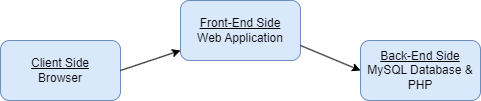

The diagram above was exported from draw.io. Its source (the exported page's mxGraphModel, read from the mxfile embedded in the PNG):
<mxGraphModel dx="1004" dy="525" grid="1" gridSize="10" guides="1" tooltips="1" connect="1" arrows="1" fold="1" page="1" pageScale="1" pageWidth="850" pageHeight="1100" math="0" shadow="0">
  <root>
    <mxCell id="0" />
    <mxCell id="1" parent="0" />
    <mxCell id="kB4matN--YFHKS4qtfe8-1" value="&lt;u&gt;Client Side&lt;br&gt;&lt;/u&gt;Browser" style="rounded=1;whiteSpace=wrap;html=1;fillColor=#dae8fc;strokeColor=#6c8ebf;" vertex="1" parent="1">
      <mxGeometry x="90" y="110" width="120" height="60" as="geometry" />
    </mxCell>
    <mxCell id="kB4matN--YFHKS4qtfe8-2" value="" style="endArrow=classic;html=1;rounded=0;exitX=1;exitY=0.5;exitDx=0;exitDy=0;" edge="1" parent="1" source="kB4matN--YFHKS4qtfe8-1" target="kB4matN--YFHKS4qtfe8-3">
      <mxGeometry width="50" height="50" relative="1" as="geometry">
        <mxPoint x="400" y="290" as="sourcePoint" />
        <mxPoint x="330" y="100" as="targetPoint" />
      </mxGeometry>
    </mxCell>
    <mxCell id="kB4matN--YFHKS4qtfe8-3" value="&lt;u&gt;Front-End Side&lt;/u&gt;&lt;br&gt;Web Application" style="rounded=1;whiteSpace=wrap;html=1;fillColor=#dae8fc;strokeColor=#6c8ebf;" vertex="1" parent="1">
      <mxGeometry x="270" y="70" width="120" height="60" as="geometry" />
    </mxCell>
    <mxCell id="kB4matN--YFHKS4qtfe8-4" value="&lt;u&gt;Back-End Side&lt;/u&gt;&lt;br&gt;MySQL Database &amp;amp; PHP" style="rounded=1;whiteSpace=wrap;html=1;fillColor=#dae8fc;strokeColor=#6c8ebf;" vertex="1" parent="1">
      <mxGeometry x="450" y="110" width="120" height="60" as="geometry" />
    </mxCell>
    <mxCell id="kB4matN--YFHKS4qtfe8-5" value="" style="endArrow=classic;html=1;rounded=0;exitX=1;exitY=0.75;exitDx=0;exitDy=0;entryX=0;entryY=0.5;entryDx=0;entryDy=0;" edge="1" parent="1" source="kB4matN--YFHKS4qtfe8-3" target="kB4matN--YFHKS4qtfe8-4">
      <mxGeometry width="50" height="50" relative="1" as="geometry">
        <mxPoint x="400" y="270" as="sourcePoint" />
        <mxPoint x="450" y="220" as="targetPoint" />
      </mxGeometry>
    </mxCell>
  </root>
</mxGraphModel>